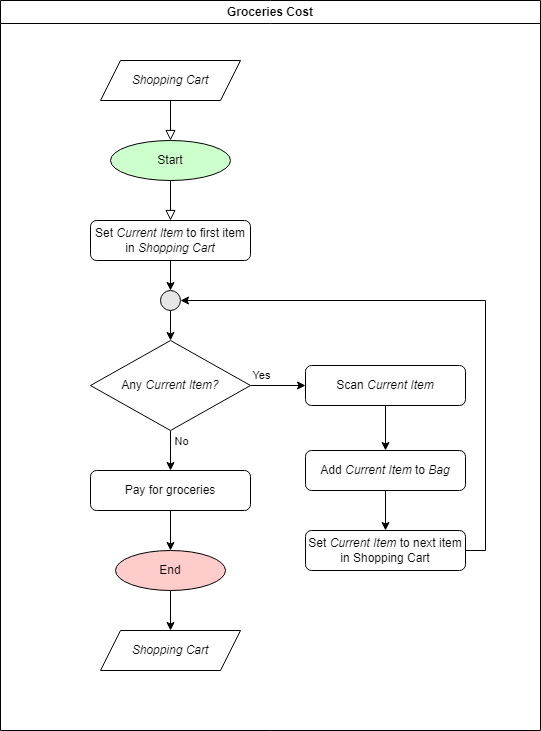

The diagram above was exported from draw.io. Its source (the exported page's mxGraphModel, read from the mxfile embedded in the PNG):
<mxGraphModel dx="1184" dy="53" grid="1" gridSize="10" guides="1" tooltips="1" connect="1" arrows="1" fold="1" page="1" pageScale="1" pageWidth="850" pageHeight="1100" background="#ffffff" math="0" shadow="0">
  <root>
    <mxCell id="0" />
    <mxCell id="1" parent="0" />
    <mxCell id="4pwfgTKYjdAQzRRJ5eNw-1" value="Groceries Cost" style="swimlane;whiteSpace=wrap;html=1;" parent="1" vertex="1">
      <mxGeometry x="160" y="1150" width="540" height="730" as="geometry" />
    </mxCell>
    <mxCell id="4pwfgTKYjdAQzRRJ5eNw-2" value="Start" style="ellipse;whiteSpace=wrap;html=1;fillColor=#CCFFCC;" parent="4pwfgTKYjdAQzRRJ5eNw-1" vertex="1">
      <mxGeometry x="110" y="140" width="120" height="40" as="geometry" />
    </mxCell>
    <mxCell id="4pwfgTKYjdAQzRRJ5eNw-7" style="edgeStyle=orthogonalEdgeStyle;rounded=0;orthogonalLoop=1;jettySize=auto;html=1;endArrow=block;endFill=0;endSize=8;exitX=0.5;exitY=1;exitDx=0;exitDy=0;entryX=0.5;entryY=0;entryDx=0;entryDy=0;" parent="4pwfgTKYjdAQzRRJ5eNw-1" source="4pwfgTKYjdAQzRRJ5eNw-2" target="4pwfgTKYjdAQzRRJ5eNw-16" edge="1">
      <mxGeometry relative="1" as="geometry">
        <mxPoint x="90" y="220" as="targetPoint" />
        <mxPoint x="90" y="280" as="sourcePoint" />
      </mxGeometry>
    </mxCell>
    <mxCell id="4pwfgTKYjdAQzRRJ5eNw-9" value="&lt;i&gt;Shopping Cart&lt;/i&gt;" style="shape=parallelogram;perimeter=parallelogramPerimeter;whiteSpace=wrap;html=1;fixedSize=1;" parent="4pwfgTKYjdAQzRRJ5eNw-1" vertex="1">
      <mxGeometry x="100" y="60" width="140" height="40" as="geometry" />
    </mxCell>
    <mxCell id="4pwfgTKYjdAQzRRJ5eNw-10" style="edgeStyle=orthogonalEdgeStyle;rounded=0;orthogonalLoop=1;jettySize=auto;html=1;endArrow=block;endFill=0;endSize=8;exitX=0.5;exitY=1;exitDx=0;exitDy=0;entryX=0.5;entryY=0;entryDx=0;entryDy=0;" parent="4pwfgTKYjdAQzRRJ5eNw-1" source="4pwfgTKYjdAQzRRJ5eNw-9" target="4pwfgTKYjdAQzRRJ5eNw-2" edge="1">
      <mxGeometry relative="1" as="geometry">
        <mxPoint x="160" y="120" as="targetPoint" />
        <mxPoint x="100" y="190" as="sourcePoint" />
      </mxGeometry>
    </mxCell>
    <mxCell id="4pwfgTKYjdAQzRRJ5eNw-25" value="" style="edgeStyle=orthogonalEdgeStyle;rounded=0;orthogonalLoop=1;jettySize=auto;html=1;" parent="4pwfgTKYjdAQzRRJ5eNw-1" source="4pwfgTKYjdAQzRRJ5eNw-16" target="4pwfgTKYjdAQzRRJ5eNw-24" edge="1">
      <mxGeometry relative="1" as="geometry" />
    </mxCell>
    <mxCell id="4pwfgTKYjdAQzRRJ5eNw-16" value="Set &lt;i&gt;Current Item&amp;nbsp;&lt;/i&gt;to first item in &lt;i&gt;Shopping Cart&lt;/i&gt;" style="rounded=1;whiteSpace=wrap;html=1;" parent="4pwfgTKYjdAQzRRJ5eNw-1" vertex="1">
      <mxGeometry x="90" y="220" width="160" height="40" as="geometry" />
    </mxCell>
    <mxCell id="4pwfgTKYjdAQzRRJ5eNw-27" value="" style="edgeStyle=orthogonalEdgeStyle;rounded=0;orthogonalLoop=1;jettySize=auto;html=1;" parent="4pwfgTKYjdAQzRRJ5eNw-1" source="4pwfgTKYjdAQzRRJ5eNw-20" target="4pwfgTKYjdAQzRRJ5eNw-21" edge="1">
      <mxGeometry relative="1" as="geometry" />
    </mxCell>
    <mxCell id="4pwfgTKYjdAQzRRJ5eNw-41" value="Yes" style="edgeLabel;html=1;align=center;verticalAlign=middle;resizable=0;points=[];" parent="4pwfgTKYjdAQzRRJ5eNw-27" vertex="1" connectable="0">
      <mxGeometry x="-0.4182" y="2" relative="1" as="geometry">
        <mxPoint x="-6" y="-9" as="offset" />
      </mxGeometry>
    </mxCell>
    <mxCell id="4pwfgTKYjdAQzRRJ5eNw-37" value="" style="edgeStyle=orthogonalEdgeStyle;rounded=0;orthogonalLoop=1;jettySize=auto;html=1;" parent="4pwfgTKYjdAQzRRJ5eNw-1" source="4pwfgTKYjdAQzRRJ5eNw-20" target="4pwfgTKYjdAQzRRJ5eNw-35" edge="1">
      <mxGeometry relative="1" as="geometry" />
    </mxCell>
    <mxCell id="4pwfgTKYjdAQzRRJ5eNw-42" value="No" style="edgeLabel;html=1;align=center;verticalAlign=middle;resizable=0;points=[];" parent="4pwfgTKYjdAQzRRJ5eNw-37" vertex="1" connectable="0">
      <mxGeometry x="-0.25" y="2" relative="1" as="geometry">
        <mxPoint x="8" y="-5" as="offset" />
      </mxGeometry>
    </mxCell>
    <mxCell id="4pwfgTKYjdAQzRRJ5eNw-20" value="Any &lt;i&gt;Current Item?&lt;/i&gt;" style="rhombus;whiteSpace=wrap;html=1;" parent="4pwfgTKYjdAQzRRJ5eNw-1" vertex="1">
      <mxGeometry x="90" y="340" width="160" height="90" as="geometry" />
    </mxCell>
    <mxCell id="4pwfgTKYjdAQzRRJ5eNw-30" style="edgeStyle=orthogonalEdgeStyle;rounded=0;orthogonalLoop=1;jettySize=auto;html=1;entryX=0.5;entryY=0;entryDx=0;entryDy=0;" parent="4pwfgTKYjdAQzRRJ5eNw-1" source="4pwfgTKYjdAQzRRJ5eNw-21" target="4pwfgTKYjdAQzRRJ5eNw-22" edge="1">
      <mxGeometry relative="1" as="geometry" />
    </mxCell>
    <mxCell id="4pwfgTKYjdAQzRRJ5eNw-21" value="Scan &lt;i&gt;Current Item&lt;/i&gt;" style="rounded=1;whiteSpace=wrap;html=1;" parent="4pwfgTKYjdAQzRRJ5eNw-1" vertex="1">
      <mxGeometry x="305" y="365" width="160" height="40" as="geometry" />
    </mxCell>
    <mxCell id="4pwfgTKYjdAQzRRJ5eNw-32" value="" style="edgeStyle=orthogonalEdgeStyle;rounded=0;orthogonalLoop=1;jettySize=auto;html=1;" parent="4pwfgTKYjdAQzRRJ5eNw-1" source="4pwfgTKYjdAQzRRJ5eNw-22" target="4pwfgTKYjdAQzRRJ5eNw-23" edge="1">
      <mxGeometry relative="1" as="geometry" />
    </mxCell>
    <mxCell id="4pwfgTKYjdAQzRRJ5eNw-22" value="Add &lt;i&gt;Current Item&lt;/i&gt; to &lt;i&gt;Bag&lt;/i&gt;" style="rounded=1;whiteSpace=wrap;html=1;" parent="4pwfgTKYjdAQzRRJ5eNw-1" vertex="1">
      <mxGeometry x="305" y="450" width="160" height="40" as="geometry" />
    </mxCell>
    <mxCell id="4pwfgTKYjdAQzRRJ5eNw-34" style="edgeStyle=orthogonalEdgeStyle;rounded=0;orthogonalLoop=1;jettySize=auto;html=1;entryX=1;entryY=0.5;entryDx=0;entryDy=0;exitX=1;exitY=0.5;exitDx=0;exitDy=0;" parent="4pwfgTKYjdAQzRRJ5eNw-1" source="4pwfgTKYjdAQzRRJ5eNw-23" target="4pwfgTKYjdAQzRRJ5eNw-24" edge="1">
      <mxGeometry relative="1" as="geometry" />
    </mxCell>
    <mxCell id="4pwfgTKYjdAQzRRJ5eNw-23" value="Set &lt;i&gt;Current Item&lt;/i&gt; to next item in Shopping Cart" style="rounded=1;whiteSpace=wrap;html=1;" parent="4pwfgTKYjdAQzRRJ5eNw-1" vertex="1">
      <mxGeometry x="305" y="530" width="160" height="40" as="geometry" />
    </mxCell>
    <mxCell id="4pwfgTKYjdAQzRRJ5eNw-26" value="" style="edgeStyle=orthogonalEdgeStyle;rounded=0;orthogonalLoop=1;jettySize=auto;html=1;" parent="4pwfgTKYjdAQzRRJ5eNw-1" source="4pwfgTKYjdAQzRRJ5eNw-24" target="4pwfgTKYjdAQzRRJ5eNw-20" edge="1">
      <mxGeometry relative="1" as="geometry" />
    </mxCell>
    <mxCell id="4pwfgTKYjdAQzRRJ5eNw-24" value="" style="ellipse;whiteSpace=wrap;html=1;aspect=fixed;fillColor=#E6E6E6;" parent="4pwfgTKYjdAQzRRJ5eNw-1" vertex="1">
      <mxGeometry x="160" y="290" width="20" height="20" as="geometry" />
    </mxCell>
    <mxCell id="4pwfgTKYjdAQzRRJ5eNw-38" value="" style="edgeStyle=orthogonalEdgeStyle;rounded=0;orthogonalLoop=1;jettySize=auto;html=1;" parent="4pwfgTKYjdAQzRRJ5eNw-1" source="4pwfgTKYjdAQzRRJ5eNw-35" target="4pwfgTKYjdAQzRRJ5eNw-36" edge="1">
      <mxGeometry relative="1" as="geometry" />
    </mxCell>
    <mxCell id="4pwfgTKYjdAQzRRJ5eNw-35" value="Pay for groceries" style="rounded=1;whiteSpace=wrap;html=1;" parent="4pwfgTKYjdAQzRRJ5eNw-1" vertex="1">
      <mxGeometry x="90" y="470" width="160" height="40" as="geometry" />
    </mxCell>
    <mxCell id="4pwfgTKYjdAQzRRJ5eNw-40" value="" style="edgeStyle=orthogonalEdgeStyle;rounded=0;orthogonalLoop=1;jettySize=auto;html=1;" parent="4pwfgTKYjdAQzRRJ5eNw-1" source="4pwfgTKYjdAQzRRJ5eNw-36" target="4pwfgTKYjdAQzRRJ5eNw-39" edge="1">
      <mxGeometry relative="1" as="geometry" />
    </mxCell>
    <mxCell id="4pwfgTKYjdAQzRRJ5eNw-36" value="End" style="ellipse;whiteSpace=wrap;html=1;fillColor=#FFCCCC;" parent="4pwfgTKYjdAQzRRJ5eNw-1" vertex="1">
      <mxGeometry x="115" y="550" width="110" height="40" as="geometry" />
    </mxCell>
    <mxCell id="4pwfgTKYjdAQzRRJ5eNw-39" value="&lt;i&gt;Shopping Cart&lt;/i&gt;" style="shape=parallelogram;perimeter=parallelogramPerimeter;whiteSpace=wrap;html=1;fixedSize=1;" parent="4pwfgTKYjdAQzRRJ5eNw-1" vertex="1">
      <mxGeometry x="100" y="630" width="140" height="40" as="geometry" />
    </mxCell>
  </root>
</mxGraphModel>